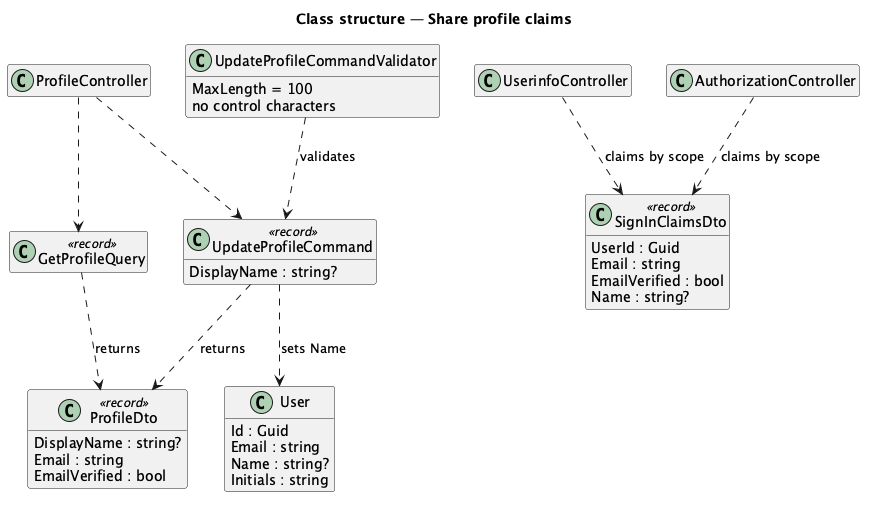

The diagram above was rendered by PlantUML. Its source (embedded in the PNG):
@startuml
title Class structure — Share profile claims
hide empty members
class User {
  Id : Guid
  Email : string
  Name : string?
  Initials : string
}
class ProfileDto <<record>> {
  DisplayName : string?
  Email : string
  EmailVerified : bool
}
class GetProfileQuery <<record>>
class UpdateProfileCommand <<record>> {
  DisplayName : string?
}
class UpdateProfileCommandValidator {
  MaxLength = 100
  no control characters
}
class SignInClaimsDto <<record>> {
  UserId : Guid
  Email : string
  EmailVerified : bool
  Name : string?
}
class ProfileController
class UserinfoController
class AuthorizationController
ProfileController ..> GetProfileQuery
ProfileController ..> UpdateProfileCommand
UpdateProfileCommandValidator ..> UpdateProfileCommand : validates
GetProfileQuery ..> ProfileDto : returns
UpdateProfileCommand ..> ProfileDto : returns
UpdateProfileCommand ..> User : sets Name
AuthorizationController ..> SignInClaimsDto : claims by scope
UserinfoController ..> SignInClaimsDto : claims by scope
@enduml